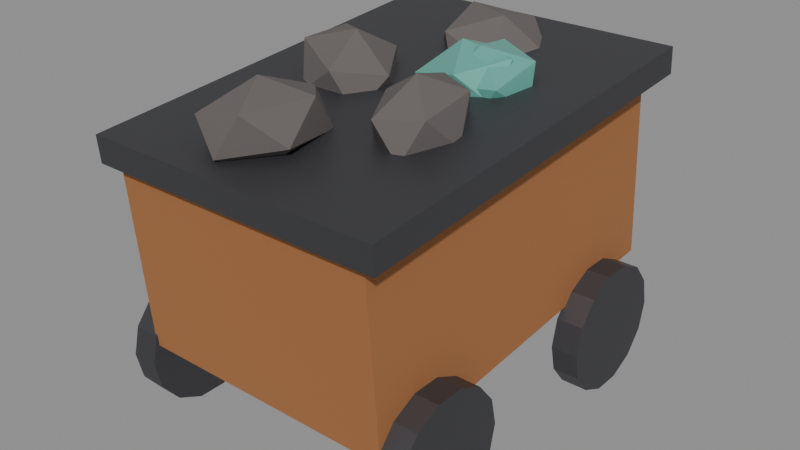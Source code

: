 # Source: ore_cart.blend  (saved by Blender 5.1.30; exported with 4.5.12 LTS)
import bpy
from mathutils import Matrix  # noqa: F401  (used for matrix-valued properties, if any)

bpy.ops.wm.read_factory_settings(use_empty=True)
scene = bpy.context.scene
scene.name = 'Scene'

# ---- materials (node trees are filled in below, after node groups)
mat_flaking_rust = bpy.data.materials.new('flaking_rust')
mat_black_iron = bpy.data.materials.new('black_iron')
mat_verdigris_ore = bpy.data.materials.new('verdigris_ore')
mat_seam_rock_dark = bpy.data.materials.new('seam_rock_dark')

# ---- material node trees
mat_flaking_rust.use_nodes = True; mat_flaking_rust.node_tree.nodes.clear()
_N = mat_flaking_rust.node_tree.nodes; _L = mat_flaking_rust.node_tree.links
n0 = _N.new('ShaderNodeBsdfPrincipled'); n0.name = 'Principled BSDF'; n0.location = (-200, 100)
n0.inputs[0].default_value = (0.45, 0.19, 0.07, 1.0)
n0.inputs[1].default_value = 0.35
n0.inputs[2].default_value = 0.78
n1 = _N.new('ShaderNodeOutputMaterial'); n1.name = 'Material Output'; n1.location = (200, 100)
_L.new(n0.outputs[0], n1.inputs[0])
n1.is_active_output = True
mat_black_iron.use_nodes = True; mat_black_iron.node_tree.nodes.clear()
_N = mat_black_iron.node_tree.nodes; _L = mat_black_iron.node_tree.links
n0 = _N.new('ShaderNodeBsdfPrincipled'); n0.name = 'Principled BSDF'; n0.location = (-200, 100)
n0.inputs[0].default_value = (0.1, 0.1, 0.11, 1.0)
n0.inputs[1].default_value = 0.75
n0.inputs[2].default_value = 0.52
n1 = _N.new('ShaderNodeOutputMaterial'); n1.name = 'Material Output'; n1.location = (200, 100)
_L.new(n0.outputs[0], n1.inputs[0])
n1.is_active_output = True
mat_verdigris_ore.use_nodes = True; mat_verdigris_ore.node_tree.nodes.clear()
_N = mat_verdigris_ore.node_tree.nodes; _L = mat_verdigris_ore.node_tree.links
n0 = _N.new('ShaderNodeBsdfPrincipled'); n0.name = 'Principled BSDF'; n0.location = (-200, 100)
n0.inputs[0].default_value = (0.16, 0.52, 0.44, 1.0)
n0.inputs[1].default_value = 0.4
n0.inputs[2].default_value = 0.35
n1 = _N.new('ShaderNodeOutputMaterial'); n1.name = 'Material Output'; n1.location = (200, 100)
_L.new(n0.outputs[0], n1.inputs[0])
n1.is_active_output = True
mat_seam_rock_dark.use_nodes = True; mat_seam_rock_dark.node_tree.nodes.clear()
_N = mat_seam_rock_dark.node_tree.nodes; _L = mat_seam_rock_dark.node_tree.links
n0 = _N.new('ShaderNodeBsdfPrincipled'); n0.name = 'Principled BSDF'; n0.location = (-200, 100)
n0.inputs[0].default_value = (0.13, 0.115, 0.11, 1.0)
n0.inputs[2].default_value = 0.92
n1 = _N.new('ShaderNodeOutputMaterial'); n1.name = 'Material Output'; n1.location = (200, 100)
_L.new(n0.outputs[0], n1.inputs[0])
n1.is_active_output = True

# ---- meshes
me_cube = bpy.data.meshes.new('Cube')
me_cube.from_pydata([(-0.25, -0.3445, 0.1518), (-0.25, -0.3732, 0.5107), (-0.25, 0.3732, 0.2093), (-0.25, 0.3445, 0.5682), (0.25, -0.3445, 0.1518), (0.25, -0.3732, 0.5107), (0.25, 0.3732, 0.2093), (0.25, 0.3445, 0.5682), (-0.28, -0.3868, 0.4939), (-0.28, -0.3908, 0.5438), (-0.28, 0.3908, 0.5562), (-0.28, 0.3868, 0.6061), (0.28, -0.3868, 0.4939), (0.28, -0.3908, 0.5438), (0.28, 0.3908, 0.5562), (0.28, 0.3868, 0.6061), (-0.295, -0.12, 0.12), (-0.245, -0.12, 0.12), (-0.295, -0.1319, 0.06793), (-0.245, -0.1319, 0.06793), (-0.295, -0.1652, 0.02618), (-0.245, -0.1652, 0.02618), (-0.295, -0.2133, 0.003009), (-0.245, -0.2133, 0.003009), (-0.295, -0.2667, 0.003009), (-0.245, -0.2667, 0.003009), (-0.295, -0.3148, 0.02618), (-0.245, -0.3148, 0.02618), (-0.295, -0.3481, 0.06793), (-0.245, -0.3481, 0.06793), (-0.295, -0.36, 0.12), (-0.245, -0.36, 0.12), (-0.295, -0.3481, 0.1721), (-0.245, -0.3481, 0.1721), (-0.295, -0.3148, 0.2138), (-0.245, -0.3148, 0.2138), (-0.295, -0.2667, 0.237), (-0.245, -0.2667, 0.237), (-0.295, -0.2133, 0.237), (-0.245, -0.2133, 0.237), (-0.295, -0.1652, 0.2138), (-0.245, -0.1652, 0.2138), (-0.295, -0.1319, 0.1721), (-0.245, -0.1319, 0.1721), (-0.295, 0.36, 0.12), (-0.245, 0.36, 0.12), (-0.295, 0.3481, 0.06793), (-0.245, 0.3481, 0.06793), (-0.295, 0.3148, 0.02618), (-0.245, 0.3148, 0.02618), (-0.295, 0.2667, 0.003009), (-0.245, 0.2667, 0.003009), (-0.295, 0.2133, 0.003009), (-0.245, 0.2133, 0.003009), (-0.295, 0.1652, 0.02618), (-0.245, 0.1652, 0.02618), (-0.295, 0.1319, 0.06793), (-0.245, 0.1319, 0.06793), (-0.295, 0.12, 0.12), (-0.245, 0.12, 0.12), (-0.295, 0.1319, 0.1721), (-0.245, 0.1319, 0.1721), (-0.295, 0.1652, 0.2138), (-0.245, 0.1652, 0.2138), (-0.295, 0.2133, 0.237), (-0.245, 0.2133, 0.237), (-0.295, 0.2667, 0.237), (-0.245, 0.2667, 0.237), (-0.295, 0.3148, 0.2138), (-0.245, 0.3148, 0.2138), (-0.295, 0.3481, 0.1721), (-0.245, 0.3481, 0.1721), (0.245, -0.12, 0.12), (0.295, -0.12, 0.12), (0.245, -0.1319, 0.06793), (0.295, -0.1319, 0.06793), (0.245, -0.1652, 0.02618), (0.295, -0.1652, 0.02618), (0.245, -0.2133, 0.003009), (0.295, -0.2133, 0.003009), (0.245, -0.2667, 0.003009), (0.295, -0.2667, 0.003009), (0.245, -0.3148, 0.02618), (0.295, -0.3148, 0.02618), (0.245, -0.3481, 0.06793), (0.295, -0.3481, 0.06793), (0.245, -0.36, 0.12), (0.295, -0.36, 0.12), (0.245, -0.3481, 0.1721), (0.295, -0.3481, 0.1721), (0.245, -0.3148, 0.2138), (0.295, -0.3148, 0.2138), (0.245, -0.2667, 0.237), (0.295, -0.2667, 0.237), (0.245, -0.2133, 0.237), (0.295, -0.2133, 0.237), (0.245, -0.1652, 0.2138), (0.295, -0.1652, 0.2138), (0.245, -0.1319, 0.1721), (0.295, -0.1319, 0.1721), (0.245, 0.36, 0.12), (0.295, 0.36, 0.12), (0.245, 0.3481, 0.06793), (0.295, 0.3481, 0.06793), (0.245, 0.3148, 0.02618), (0.295, 0.3148, 0.02618), (0.245, 0.2667, 0.003009), (0.295, 0.2667, 0.003009), (0.245, 0.2133, 0.003009), (0.295, 0.2133, 0.003009), (0.245, 0.1652, 0.02618), (0.295, 0.1652, 0.02618), (0.245, 0.1319, 0.06793), (0.295, 0.1319, 0.06793), (0.245, 0.12, 0.12), (0.295, 0.12, 0.12), (0.245, 0.1319, 0.1721), (0.295, 0.1319, 0.1721), (0.245, 0.1652, 0.2138), (0.295, 0.1652, 0.2138), (0.245, 0.2133, 0.237), (0.295, 0.2133, 0.237), (0.245, 0.2667, 0.237), (0.295, 0.2667, 0.237), (0.245, 0.3148, 0.2138), (0.295, 0.3148, 0.2138), (0.245, 0.3481, 0.1721), (0.295, 0.3481, 0.1721), (0.09036, 0.0935, 0.5119), (0.0009786, 0.08163, 0.5303), (0.05437, 0.1655, 0.5462), (0.1453, 0.1477, 0.5668), (0.1481, 0.05288, 0.5635), (0.05892, 0.01205, 0.5409), (0.0006995, 0.1285, 0.5965), (0.08991, 0.1693, 0.6191), (0.1478, 0.09973, 0.6297), (0.09445, 0.0159, 0.6138), (0.003507, 0.03367, 0.5932), (0.05847, 0.08786, 0.6481), (-0.0368, -0.2502, 0.5119), (0.008663, -0.1643, 0.5588), (0.03319, -0.2853, 0.5697), (-0.05127, -0.3556, 0.5528), (-0.128, -0.278, 0.5314), (-0.09095, -0.1598, 0.5351), (0.02228, -0.2166, 0.6286), (-0.01476, -0.3349, 0.6249), (-0.1144, -0.3304, 0.6012), (-0.1389, -0.2093, 0.5903), (-0.05444, -0.139, 0.6072), (-0.06892, -0.2444, 0.6481), (-0.01106, 0.2548, 0.5136), (-0.004235, 0.1477, 0.5418), (-0.09096, 0.2313, 0.5774), (-0.05117, 0.3425, 0.5755), (0.06014, 0.3276, 0.5388), (0.08915, 0.2072, 0.518), (-0.04013, 0.1692, 0.6212), (-0.06914, 0.2896, 0.642), (0.02424, 0.3491, 0.6182), (0.111, 0.2655, 0.5826), (0.07118, 0.1543, 0.5845), (0.03106, 0.242, 0.6464), (0.09821, 0.126, 0.5135), (0.1784, 0.1075, 0.5479), (0.1116, 0.04183, 0.5264), (0.02651, 0.07563, 0.5379), (0.04074, 0.1622, 0.5665), (0.1346, 0.1819, 0.5727), (0.1562, 0.04575, 0.5935), (0.06237, 0.02606, 0.5873), (0.01859, 0.1005, 0.6121), (0.08539, 0.1661, 0.6336), (0.1705, 0.1323, 0.6221), (0.09875, 0.08199, 0.6465), (-0.1318, 0.01125, 0.5112), (-0.159, 0.1084, 0.5527), (-0.04808, 0.04881, 0.534), (-0.04308, -0.06107, 0.5363), (-0.1509, -0.06942, 0.5565), (-0.2225, 0.03529, 0.5666), (-0.08715, 0.09606, 0.6035), (-0.01551, -0.008655, 0.5934), (-0.07906, -0.08173, 0.6073), (-0.19, -0.02217, 0.626), (-0.195, 0.08771, 0.6237), (-0.1063, 0.01538, 0.6488), (0.1234, -0.08279, 0.5105), (0.1322, 0.01048, 0.5574), (0.1946, -0.09658, 0.5554), (0.1535, -0.1886, 0.5445), (0.06556, -0.1383, 0.5397), (0.05238, -0.01533, 0.5477), (0.1677, -0.03766, 0.6203), (0.1809, -0.1607, 0.6123), (0.1011, -0.1865, 0.6026), (0.0386, -0.07942, 0.6046), (0.07976, 0.01256, 0.6155), (0.1099, -0.09322, 0.6495)], [], [(0, 1, 3, 2), (2, 3, 7, 6), (6, 7, 5, 4), (4, 5, 1, 0), (2, 6, 4, 0), (7, 3, 1, 5), (8, 9, 11, 10), (10, 11, 15, 14), (14, 15, 13, 12), (12, 13, 9, 8), (10, 14, 12, 8), (15, 11, 9, 13), (16, 17, 19, 18), (18, 19, 21, 20), (20, 21, 23, 22), (22, 23, 25, 24), (24, 25, 27, 26), (26, 27, 29, 28), (28, 29, 31, 30), (30, 31, 33, 32), (32, 33, 35, 34), (34, 35, 37, 36), (36, 37, 39, 38), (38, 39, 41, 40), (19, 17, 43, 41, 39, 37, 35, 33, 31, 29, 27, 25, 23, 21), (40, 41, 43, 42), (42, 43, 17, 16), (16, 18, 20, 22, 24, 26, 28, 30, 32, 34, 36, 38, 40, 42), (44, 45, 47, 46), (46, 47, 49, 48), (48, 49, 51, 50), (50, 51, 53, 52), (52, 53, 55, 54), (54, 55, 57, 56), (56, 57, 59, 58), (58, 59, 61, 60), (60, 61, 63, 62), (62, 63, 65, 64), (64, 65, 67, 66), (66, 67, 69, 68), (47, 45, 71, 69, 67, 65, 63, 61, 59, 57, 55, 53, 51, 49), (68, 69, 71, 70), (70, 71, 45, 44), (44, 46, 48, 50, 52, 54, 56, 58, 60, 62, 64, 66, 68, 70), (72, 73, 75, 74), (74, 75, 77, 76), (76, 77, 79, 78), (78, 79, 81, 80), (80, 81, 83, 82), (82, 83, 85, 84), (84, 85, 87, 86), (86, 87, 89, 88), (88, 89, 91, 90), (90, 91, 93, 92), (92, 93, 95, 94), (94, 95, 97, 96), (75, 73, 99, 97, 95, 93, 91, 89, 87, 85, 83, 81, 79, 77), (96, 97, 99, 98), (98, 99, 73, 72), (72, 74, 76, 78, 80, 82, 84, 86, 88, 90, 92, 94, 96, 98), (100, 101, 103, 102), (102, 103, 105, 104), (104, 105, 107, 106), (106, 107, 109, 108), (108, 109, 111, 110), (110, 111, 113, 112), (112, 113, 115, 114), (114, 115, 117, 116), (116, 117, 119, 118), (118, 119, 121, 120), (120, 121, 123, 122), (122, 123, 125, 124), (103, 101, 127, 125, 123, 121, 119, 117, 115, 113, 111, 109, 107, 105), (124, 125, 127, 126), (126, 127, 101, 100), (100, 102, 104, 106, 108, 110, 112, 114, 116, 118, 120, 122, 124, 126), (128, 129, 130), (129, 128, 133), (128, 130, 131), (128, 131, 132), (128, 132, 133), (129, 133, 138), (130, 129, 134), (131, 130, 135), (132, 131, 136), (133, 132, 137), (129, 138, 134), (130, 134, 135), (131, 135, 136), (132, 136, 137), (133, 137, 138), (134, 138, 139), (135, 134, 139), (136, 135, 139), (137, 136, 139), (138, 137, 139), (140, 141, 142), (141, 140, 145), (140, 142, 143), (140, 143, 144), (140, 144, 145), (141, 145, 150), (142, 141, 146), (143, 142, 147), (144, 143, 148), (145, 144, 149), (141, 150, 146), (142, 146, 147), (143, 147, 148), (144, 148, 149), (145, 149, 150), (146, 150, 151), (147, 146, 151), (148, 147, 151), (149, 148, 151), (150, 149, 151), (152, 153, 154), (153, 152, 157), (152, 154, 155), (152, 155, 156), (152, 156, 157), (153, 157, 162), (154, 153, 158), (155, 154, 159), (156, 155, 160), (157, 156, 161), (153, 162, 158), (154, 158, 159), (155, 159, 160), (156, 160, 161), (157, 161, 162), (158, 162, 163), (159, 158, 163), (160, 159, 163), (161, 160, 163), (162, 161, 163), (164, 165, 166), (165, 164, 169), (164, 166, 167), (164, 167, 168), (164, 168, 169), (165, 169, 174), (166, 165, 170), (167, 166, 171), (168, 167, 172), (169, 168, 173), (165, 174, 170), (166, 170, 171), (167, 171, 172), (168, 172, 173), (169, 173, 174), (170, 174, 175), (171, 170, 175), (172, 171, 175), (173, 172, 175), (174, 173, 175), (176, 177, 178), (177, 176, 181), (176, 178, 179), (176, 179, 180), (176, 180, 181), (177, 181, 186), (178, 177, 182), (179, 178, 183), (180, 179, 184), (181, 180, 185), (177, 186, 182), (178, 182, 183), (179, 183, 184), (180, 184, 185), (181, 185, 186), (182, 186, 187), (183, 182, 187), (184, 183, 187), (185, 184, 187), (186, 185, 187), (188, 189, 190), (189, 188, 193), (188, 190, 191), (188, 191, 192), (188, 192, 193), (189, 193, 198), (190, 189, 194), (191, 190, 195), (192, 191, 196), (193, 192, 197), (189, 198, 194), (190, 194, 195), (191, 195, 196), (192, 196, 197), (193, 197, 198), (194, 198, 199), (195, 194, 199), (196, 195, 199), (197, 196, 199), (198, 197, 199)])
me_cube.polygons.foreach_set('material_index', [0, 0, 0, 0, 0, 0, 1, 1, 1, 1, 1, 1, 1, 1, 1, 1, 1, 1, 1, 1, 1, 1, 1, 1, 1, 1, 1, 1, 1, 1, 1, 1, 1, 1, 1, 1, 1, 1, 1, 1, 1, 1, 1, 1, 1, 1, 1, 1, 1, 1, 1, 1, 1, 1, 1, 1, 1, 1, 1, 1, 1, 1, 1, 1, 1, 1, 1, 1, 1, 1, 1, 1, 1, 1, 1, 1, 2, 2, 2, 2, 2, 2, 2, 2, 2, 2, 2, 2, 2, 2, 2, 2, 2, 2, 2, 2, 3, 3, 3, 3, 3, 3, 3, 3, 3, 3, 3, 3, 3, 3, 3, 3, 3, 3, 3, 3, 3, 3, 3, 3, 3, 3, 3, 3, 3, 3, 3, 3, 3, 3, 3, 3, 3, 3, 3, 3, 2, 2, 2, 2, 2, 2, 2, 2, 2, 2, 2, 2, 2, 2, 2, 2, 2, 2, 2, 2, 3, 3, 3, 3, 3, 3, 3, 3, 3, 3, 3, 3, 3, 3, 3, 3, 3, 3, 3, 3, 3, 3, 3, 3, 3, 3, 3, 3, 3, 3, 3, 3, 3, 3, 3, 3, 3, 3, 3, 3])
_uv = me_cube.uv_layers.new(name='UVMap')
_uv.uv.foreach_set('vector', [0.375, 0.0, 0.625, 0.0, 0.625, 0.25, 0.375, 0.25, 0.375, 0.25, 0.625, 0.25, 0.625, 0.5, 0.375, 0.5, 0.375, 0.5, 0.625, 0.5, 0.625, 0.75, 0.375, 0.75, 0.375, 0.75, 0.625, 0.75, 0.625, 1.0, 0.375, 1.0, 0.125, 0.5, 0.375, 0.5, 0.375, 0.75, 0.125, 0.75, 0.625, 0.5, 0.875, 0.5, 0.875, 0.75, 0.625, 0.75, 0.375, 0.0, 0.625, 0.0, 0.625, 0.25, 0.375, 0.25, 0.375, 0.25, 0.625, 0.25, 0.625, 0.5, 0.375, 0.5, 0.375, 0.5, 0.625, 0.5, 0.625, 0.75, 0.375, 0.75, 0.375, 0.75, 0.625, 0.75, 0.625, 1.0, 0.375, 1.0, 0.125, 0.5, 0.375, 0.5, 0.375, 0.75, 0.125, 0.75, 0.625, 0.5, 0.875, 0.5, 0.875, 0.75, 0.625, 0.75, 1.0, 0.5, 1.0, 1.0, 0.9286, 1.0, 0.9286, 0.5, 0.9286, 0.5, 0.9286, 1.0, 0.8571, 1.0, 0.8571, 0.5, 0.8571, 0.5, 0.8571, 1.0, 0.7857, 1.0, 0.7857, 0.5, 0.7857, 0.5, 0.7857, 1.0, 0.7143, 1.0, 0.7143, 0.5, 0.7143, 0.5, 0.7143, 1.0, 0.6429, 1.0, 0.6429, 0.5, 0.6429, 0.5, 0.6429, 1.0, 0.5714, 1.0, 0.5714, 0.5, 0.5714, 0.5, 0.5714, 1.0, 0.5, 1.0, 0.5, 0.5, 0.5, 0.5, 0.5, 1.0, 0.4286, 1.0, 0.4286, 0.5, 0.4286, 0.5, 0.4286, 1.0, 0.3571, 1.0, 0.3571, 0.5, 0.3571, 0.5, 0.3571, 1.0, 0.2857, 1.0, 0.2857, 0.5, 0.2857, 0.5, 0.2857, 1.0, 0.2143, 1.0, 0.2143, 0.5, 0.2143, 0.5, 0.2143, 1.0, 0.1429, 1.0, 0.1429, 0.5, 0.3541, 0.4662, 0.25, 0.49, 0.1459, 0.4662, 0.06236, 0.3996, 0.01602, 0.3034, 0.01602, 0.1966, 0.06236, 0.1004, 0.1459, 0.03377, 0.25, 0.01, 0.3541, 0.03377, 0.4376, 0.1004, 0.484, 0.1966, 0.484, 0.3034, 0.4376, 0.3996, 0.1429, 0.5, 0.1429, 1.0, 0.07143, 1.0, 0.07143, 0.5, 0.07143, 0.5, 0.07143, 1.0, -1.341e-07, 1.0, -1.341e-07, 0.5, 0.75, 0.49, 0.8541, 0.4662, 0.9376, 0.3996, 0.984, 0.3034, 0.984, 0.1966, 0.9376, 0.1004, 0.8541, 0.03377, 0.75, 0.01, 0.6459, 0.03377, 0.5624, 0.1004, 0.516, 0.1966, 0.516, 0.3034, 0.5624, 0.3996, 0.6459, 0.4662, 1.0, 0.5, 1.0, 1.0, 0.9286, 1.0, 0.9286, 0.5, 0.9286, 0.5, 0.9286, 1.0, 0.8571, 1.0, 0.8571, 0.5, 0.8571, 0.5, 0.8571, 1.0, 0.7857, 1.0, 0.7857, 0.5, 0.7857, 0.5, 0.7857, 1.0, 0.7143, 1.0, 0.7143, 0.5, 0.7143, 0.5, 0.7143, 1.0, 0.6429, 1.0, 0.6429, 0.5, 0.6429, 0.5, 0.6429, 1.0, 0.5714, 1.0, 0.5714, 0.5, 0.5714, 0.5, 0.5714, 1.0, 0.5, 1.0, 0.5, 0.5, 0.5, 0.5, 0.5, 1.0, 0.4286, 1.0, 0.4286, 0.5, 0.4286, 0.5, 0.4286, 1.0, 0.3571, 1.0, 0.3571, 0.5, 0.3571, 0.5, 0.3571, 1.0, 0.2857, 1.0, 0.2857, 0.5, 0.2857, 0.5, 0.2857, 1.0, 0.2143, 1.0, 0.2143, 0.5, 0.2143, 0.5, 0.2143, 1.0, 0.1429, 1.0, 0.1429, 0.5, 0.3541, 0.4662, 0.25, 0.49, 0.1459, 0.4662, 0.06236, 0.3996, 0.01602, 0.3034, 0.01602, 0.1966, 0.06236, 0.1004, 0.1459, 0.03377, 0.25, 0.01, 0.3541, 0.03377, 0.4376, 0.1004, 0.484, 0.1966, 0.484, 0.3034, 0.4376, 0.3996, 0.1429, 0.5, 0.1429, 1.0, 0.07143, 1.0, 0.07143, 0.5, 0.07143, 0.5, 0.07143, 1.0, -1.341e-07, 1.0, -1.341e-07, 0.5, 0.75, 0.49, 0.8541, 0.4662, 0.9376, 0.3996, 0.984, 0.3034, 0.984, 0.1966, 0.9376, 0.1004, 0.8541, 0.03377, 0.75, 0.01, 0.6459, 0.03377, 0.5624, 0.1004, 0.516, 0.1966, 0.516, 0.3034, 0.5624, 0.3996, 0.6459, 0.4662, 1.0, 0.5, 1.0, 1.0, 0.9286, 1.0, 0.9286, 0.5, 0.9286, 0.5, 0.9286, 1.0, 0.8571, 1.0, 0.8571, 0.5, 0.8571, 0.5, 0.8571, 1.0, 0.7857, 1.0, 0.7857, 0.5, 0.7857, 0.5, 0.7857, 1.0, 0.7143, 1.0, 0.7143, 0.5, 0.7143, 0.5, 0.7143, 1.0, 0.6429, 1.0, 0.6429, 0.5, 0.6429, 0.5, 0.6429, 1.0, 0.5714, 1.0, 0.5714, 0.5, 0.5714, 0.5, 0.5714, 1.0, 0.5, 1.0, 0.5, 0.5, 0.5, 0.5, 0.5, 1.0, 0.4286, 1.0, 0.4286, 0.5, 0.4286, 0.5, 0.4286, 1.0, 0.3571, 1.0, 0.3571, 0.5, 0.3571, 0.5, 0.3571, 1.0, 0.2857, 1.0, 0.2857, 0.5, 0.2857, 0.5, 0.2857, 1.0, 0.2143, 1.0, 0.2143, 0.5, 0.2143, 0.5, 0.2143, 1.0, 0.1429, 1.0, 0.1429, 0.5, 0.3541, 0.4662, 0.25, 0.49, 0.1459, 0.4662, 0.06236, 0.3996, 0.01602, 0.3034, 0.01602, 0.1966, 0.06236, 0.1004, 0.1459, 0.03377, 0.25, 0.01, 0.3541, 0.03377, 0.4376, 0.1004, 0.484, 0.1966, 0.484, 0.3034, 0.4376, 0.3996, 0.1429, 0.5, 0.1429, 1.0, 0.07143, 1.0, 0.07143, 0.5, 0.07143, 0.5, 0.07143, 1.0, -1.341e-07, 1.0, -1.341e-07, 0.5, 0.75, 0.49, 0.8541, 0.4662, 0.9376, 0.3996, 0.984, 0.3034, 0.984, 0.1966, 0.9376, 0.1004, 0.8541, 0.03377, 0.75, 0.01, 0.6459, 0.03377, 0.5624, 0.1004, 0.516, 0.1966, 0.516, 0.3034, 0.5624, 0.3996, 0.6459, 0.4662, 1.0, 0.5, 1.0, 1.0, 0.9286, 1.0, 0.9286, 0.5, 0.9286, 0.5, 0.9286, 1.0, 0.8571, 1.0, 0.8571, 0.5, 0.8571, 0.5, 0.8571, 1.0, 0.7857, 1.0, 0.7857, 0.5, 0.7857, 0.5, 0.7857, 1.0, 0.7143, 1.0, 0.7143, 0.5, 0.7143, 0.5, 0.7143, 1.0, 0.6429, 1.0, 0.6429, 0.5, 0.6429, 0.5, 0.6429, 1.0, 0.5714, 1.0, 0.5714, 0.5, 0.5714, 0.5, 0.5714, 1.0, 0.5, 1.0, 0.5, 0.5, 0.5, 0.5, 0.5, 1.0, 0.4286, 1.0, 0.4286, 0.5, 0.4286, 0.5, 0.4286, 1.0, 0.3571, 1.0, 0.3571, 0.5, 0.3571, 0.5, 0.3571, 1.0, 0.2857, 1.0, 0.2857, 0.5, 0.2857, 0.5, 0.2857, 1.0, 0.2143, 1.0, 0.2143, 0.5, 0.2143, 0.5, 0.2143, 1.0, 0.1429, 1.0, 0.1429, 0.5, 0.3541, 0.4662, 0.25, 0.49, 0.1459, 0.4662, 0.06236, 0.3996, 0.01602, 0.3034, 0.01602, 0.1966, 0.06236, 0.1004, 0.1459, 0.03377, 0.25, 0.01, 0.3541, 0.03377, 0.4376, 0.1004, 0.484, 0.1966, 0.484, 0.3034, 0.4376, 0.3996, 0.1429, 0.5, 0.1429, 1.0, 0.07143, 1.0, 0.07143, 0.5, 0.07143, 0.5, 0.07143, 1.0, -1.341e-07, 1.0, -1.341e-07, 0.5, 0.75, 0.49, 0.8541, 0.4662, 0.9376, 0.3996, 0.984, 0.3034, 0.984, 0.1966, 0.9376, 0.1004, 0.8541, 0.03377, 0.75, 0.01, 0.6459, 0.03377, 0.5624, 0.1004, 0.516, 0.1966, 0.516, 0.3034, 0.5624, 0.3996, 0.6459, 0.4662, 0.1818, 0.0, 0.2727, 0.1575, 0.09091, 0.1575, 0.2727, 0.1575, 0.3636, 0.0, 0.4545, 0.1575, 0.9091, 0.0, 1.0, 0.1575, 0.8182, 0.1575, 0.7273, 0.0, 0.8182, 0.1575, 0.6364, 0.1575, 0.5455, 0.0, 0.6364, 0.1575, 0.4545, 0.1575, 0.2727, 0.1575, 0.4545, 0.1575, 0.3636, 0.3149, 0.09091, 0.1575, 0.2727, 0.1575, 0.1818, 0.3149, 0.8182, 0.1575, 1.0, 0.1575, 0.9091, 0.3149, 0.6364, 0.1575, 0.8182, 0.1575, 0.7273, 0.3149, 0.4545, 0.1575, 0.6364, 0.1575, 0.5455, 0.3149, 0.2727, 0.1575, 0.3636, 0.3149, 0.1818, 0.3149, 0.09091, 0.1575, 0.1818, 0.3149, 0.0, 0.3149, 0.8182, 0.1575, 0.9091, 0.3149, 0.7273, 0.3149, 0.6364, 0.1575, 0.7273, 0.3149, 0.5455, 0.3149, 0.4545, 0.1575, 0.5455, 0.3149, 0.3636, 0.3149, 0.1818, 0.3149, 0.3636, 0.3149, 0.2727, 0.4724, 0.0, 0.3149, 0.1818, 0.3149, 0.09091, 0.4724, 0.7273, 0.3149, 0.9091, 0.3149, 0.8182, 0.4724, 0.5455, 0.3149, 0.7273, 0.3149, 0.6364, 0.4724, 0.3636, 0.3149, 0.5455, 0.3149, 0.4545, 0.4724, 0.1818, 0.0, 0.2727, 0.1575, 0.09091, 0.1575, 0.2727, 0.1575, 0.3636, 0.0, 0.4545, 0.1575, 0.9091, 0.0, 1.0, 0.1575, 0.8182, 0.1575, 0.7273, 0.0, 0.8182, 0.1575, 0.6364, 0.1575, 0.5455, 0.0, 0.6364, 0.1575, 0.4545, 0.1575, 0.2727, 0.1575, 0.4545, 0.1575, 0.3636, 0.3149, 0.09091, 0.1575, 0.2727, 0.1575, 0.1818, 0.3149, 0.8182, 0.1575, 1.0, 0.1575, 0.9091, 0.3149, 0.6364, 0.1575, 0.8182, 0.1575, 0.7273, 0.3149, 0.4545, 0.1575, 0.6364, 0.1575, 0.5455, 0.3149, 0.2727, 0.1575, 0.3636, 0.3149, 0.1818, 0.3149, 0.09091, 0.1575, 0.1818, 0.3149, 0.0, 0.3149, 0.8182, 0.1575, 0.9091, 0.3149, 0.7273, 0.3149, 0.6364, 0.1575, 0.7273, 0.3149, 0.5455, 0.3149, 0.4545, 0.1575, 0.5455, 0.3149, 0.3636, 0.3149, 0.1818, 0.3149, 0.3636, 0.3149, 0.2727, 0.4724, 0.0, 0.3149, 0.1818, 0.3149, 0.09091, 0.4724, 0.7273, 0.3149, 0.9091, 0.3149, 0.8182, 0.4724, 0.5455, 0.3149, 0.7273, 0.3149, 0.6364, 0.4724, 0.3636, 0.3149, 0.5455, 0.3149, 0.4545, 0.4724, 0.1818, 0.0, 0.2727, 0.1575, 0.09091, 0.1575, 0.2727, 0.1575, 0.3636, 0.0, 0.4545, 0.1575, 0.9091, 0.0, 1.0, 0.1575, 0.8182, 0.1575, 0.7273, 0.0, 0.8182, 0.1575, 0.6364, 0.1575, 0.5455, 0.0, 0.6364, 0.1575, 0.4545, 0.1575, 0.2727, 0.1575, 0.4545, 0.1575, 0.3636, 0.3149, 0.09091, 0.1575, 0.2727, 0.1575, 0.1818, 0.3149, 0.8182, 0.1575, 1.0, 0.1575, 0.9091, 0.3149, 0.6364, 0.1575, 0.8182, 0.1575, 0.7273, 0.3149, 0.4545, 0.1575, 0.6364, 0.1575, 0.5455, 0.3149, 0.2727, 0.1575, 0.3636, 0.3149, 0.1818, 0.3149, 0.09091, 0.1575, 0.1818, 0.3149, 0.0, 0.3149, 0.8182, 0.1575, 0.9091, 0.3149, 0.7273, 0.3149, 0.6364, 0.1575, 0.7273, 0.3149, 0.5455, 0.3149, 0.4545, 0.1575, 0.5455, 0.3149, 0.3636, 0.3149, 0.1818, 0.3149, 0.3636, 0.3149, 0.2727, 0.4724, 0.0, 0.3149, 0.1818, 0.3149, 0.09091, 0.4724, 0.7273, 0.3149, 0.9091, 0.3149, 0.8182, 0.4724, 0.5455, 0.3149, 0.7273, 0.3149, 0.6364, 0.4724, 0.3636, 0.3149, 0.5455, 0.3149, 0.4545, 0.4724, 0.1818, 0.0, 0.2727, 0.1575, 0.09091, 0.1575, 0.2727, 0.1575, 0.3636, 0.0, 0.4545, 0.1575, 0.9091, 0.0, 1.0, 0.1575, 0.8182, 0.1575, 0.7273, 0.0, 0.8182, 0.1575, 0.6364, 0.1575, 0.5455, 0.0, 0.6364, 0.1575, 0.4545, 0.1575, 0.2727, 0.1575, 0.4545, 0.1575, 0.3636, 0.3149, 0.09091, 0.1575, 0.2727, 0.1575, 0.1818, 0.3149, 0.8182, 0.1575, 1.0, 0.1575, 0.9091, 0.3149, 0.6364, 0.1575, 0.8182, 0.1575, 0.7273, 0.3149, 0.4545, 0.1575, 0.6364, 0.1575, 0.5455, 0.3149, 0.2727, 0.1575, 0.3636, 0.3149, 0.1818, 0.3149, 0.09091, 0.1575, 0.1818, 0.3149, 0.0, 0.3149, 0.8182, 0.1575, 0.9091, 0.3149, 0.7273, 0.3149, 0.6364, 0.1575, 0.7273, 0.3149, 0.5455, 0.3149, 0.4545, 0.1575, 0.5455, 0.3149, 0.3636, 0.3149, 0.1818, 0.3149, 0.3636, 0.3149, 0.2727, 0.4724, 0.0, 0.3149, 0.1818, 0.3149, 0.09091, 0.4724, 0.7273, 0.3149, 0.9091, 0.3149, 0.8182, 0.4724, 0.5455, 0.3149, 0.7273, 0.3149, 0.6364, 0.4724, 0.3636, 0.3149, 0.5455, 0.3149, 0.4545, 0.4724, 0.1818, 0.0, 0.2727, 0.1575, 0.09091, 0.1575, 0.2727, 0.1575, 0.3636, 0.0, 0.4545, 0.1575, 0.9091, 0.0, 1.0, 0.1575, 0.8182, 0.1575, 0.7273, 0.0, 0.8182, 0.1575, 0.6364, 0.1575, 0.5455, 0.0, 0.6364, 0.1575, 0.4545, 0.1575, 0.2727, 0.1575, 0.4545, 0.1575, 0.3636, 0.3149, 0.09091, 0.1575, 0.2727, 0.1575, 0.1818, 0.3149, 0.8182, 0.1575, 1.0, 0.1575, 0.9091, 0.3149, 0.6364, 0.1575, 0.8182, 0.1575, 0.7273, 0.3149, 0.4545, 0.1575, 0.6364, 0.1575, 0.5455, 0.3149, 0.2727, 0.1575, 0.3636, 0.3149, 0.1818, 0.3149, 0.09091, 0.1575, 0.1818, 0.3149, 0.0, 0.3149, 0.8182, 0.1575, 0.9091, 0.3149, 0.7273, 0.3149, 0.6364, 0.1575, 0.7273, 0.3149, 0.5455, 0.3149, 0.4545, 0.1575, 0.5455, 0.3149, 0.3636, 0.3149, 0.1818, 0.3149, 0.3636, 0.3149, 0.2727, 0.4724, 0.0, 0.3149, 0.1818, 0.3149, 0.09091, 0.4724, 0.7273, 0.3149, 0.9091, 0.3149, 0.8182, 0.4724, 0.5455, 0.3149, 0.7273, 0.3149, 0.6364, 0.4724, 0.3636, 0.3149, 0.5455, 0.3149, 0.4545, 0.4724, 0.1818, 0.0, 0.2727, 0.1575, 0.09091, 0.1575, 0.2727, 0.1575, 0.3636, 0.0, 0.4545, 0.1575, 0.9091, 0.0, 1.0, 0.1575, 0.8182, 0.1575, 0.7273, 0.0, 0.8182, 0.1575, 0.6364, 0.1575, 0.5455, 0.0, 0.6364, 0.1575, 0.4545, 0.1575, 0.2727, 0.1575, 0.4545, 0.1575, 0.3636, 0.3149, 0.09091, 0.1575, 0.2727, 0.1575, 0.1818, 0.3149, 0.8182, 0.1575, 1.0, 0.1575, 0.9091, 0.3149, 0.6364, 0.1575, 0.8182, 0.1575, 0.7273, 0.3149, 0.4545, 0.1575, 0.6364, 0.1575, 0.5455, 0.3149, 0.2727, 0.1575, 0.3636, 0.3149, 0.1818, 0.3149, 0.09091, 0.1575, 0.1818, 0.3149, 0.0, 0.3149, 0.8182, 0.1575, 0.9091, 0.3149, 0.7273, 0.3149, 0.6364, 0.1575, 0.7273, 0.3149, 0.5455, 0.3149, 0.4545, 0.1575, 0.5455, 0.3149, 0.3636, 0.3149, 0.1818, 0.3149, 0.3636, 0.3149, 0.2727, 0.4724, 0.0, 0.3149, 0.1818, 0.3149, 0.09091, 0.4724, 0.7273, 0.3149, 0.9091, 0.3149, 0.8182, 0.4724, 0.5455, 0.3149, 0.7273, 0.3149, 0.6364, 0.4724, 0.3636, 0.3149, 0.5455, 0.3149, 0.4545, 0.4724])
me_cube.materials.append(mat_flaking_rust)
me_cube.materials.append(mat_black_iron)
me_cube.materials.append(mat_verdigris_ore)
me_cube.materials.append(mat_seam_rock_dark)
me_cube.update()

# ---- objects
ob_ore_cart = bpy.data.objects.new('ore_cart', me_cube)

# ---- transforms, parenting, visibility, modifiers, constraints
ob_ore_cart.location = (0.0, 0.0, 0.0)

# ---- collection membership
scene.collection.objects.link(ob_ore_cart)

# ---- scene / render settings (as saved in the file)
scene.frame_start = 1; scene.frame_end = 250; scene.frame_set(1)
scene.render.engine = 'BLENDER_EEVEE_NEXT'
scene.render.bake_bias = 0.0
scene.render.bake_samples = 0
scene.cycles.sampling_pattern = 'TABULATED_SOBOL'
scene.eevee.use_volume_custom_range = False
bpy.context.view_layer.update()

# ---- added for rendering (the .blend has no active camera and no usable light): camera, sun + grey world if the file has none
cam_auto = bpy.data.cameras.new('AutoCamera')
cam_auto.lens = 50.0
cam_auto.sensor_width = 36.0
cam_auto.clip_end = 1000.0
ob_auto_camera = bpy.data.objects.new('AutoCamera', cam_auto)
scene.collection.objects.link(ob_auto_camera)
ob_auto_camera.location = (1.08562, -1.30274, 1.19474)
ob_auto_camera.rotation_euler = (1.09748, -7.21219e-08, 0.694738)
scene.camera = ob_auto_camera
light_auto_sun = bpy.data.lights.new('AutoSun', 'SUN')
light_auto_sun.energy = 3.0
light_auto_sun.angle = 0.0523599
ob_auto_sun = bpy.data.objects.new('AutoSun', light_auto_sun)
scene.collection.objects.link(ob_auto_sun)
ob_auto_sun.rotation_euler = (0.872665, 0.174533, 0.523599)
if scene.world is None:
    world_auto = bpy.data.worlds.new('AutoWorld')
    world_auto.color = (0.3, 0.3, 0.3)
    scene.world = world_auto
bpy.context.view_layer.update()
